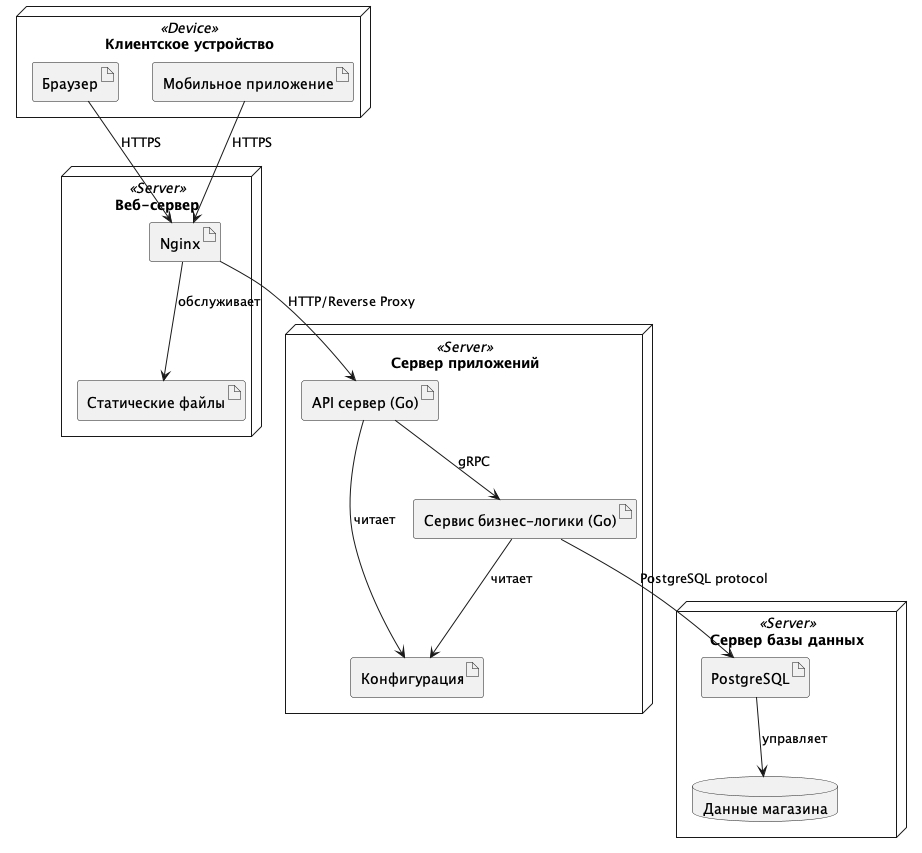

The diagram above was rendered by PlantUML. Its source (embedded in the PNG):
@startuml deployment_diagram

node "Клиентское устройство" <<Device>> {
    artifact "Браузер" as Browser
    artifact "Мобильное приложение" as MobileApp
}

node "Веб-сервер" <<Server>> {
    artifact "Nginx" as Nginx
    artifact "Статические файлы" as StaticFiles
    Nginx --> StaticFiles : обслуживает
}

node "Сервер приложений" <<Server>> {
    artifact "API сервер (Go)" as APIServer
    artifact "Сервис бизнес-логики (Go)" as BusinessService
    artifact "Конфигурация" as Config
    APIServer --> Config : читает
    BusinessService --> Config : читает
}

node "Сервер базы данных" <<Server>> {
    artifact "PostgreSQL" as PostgreSQL
    database "Данные магазина" as DBData
    PostgreSQL --> DBData : управляет
}

' Пути с протоколами
Browser --> Nginx : HTTPS
MobileApp --> Nginx : HTTPS

Nginx --> APIServer : HTTP/Reverse Proxy

APIServer --> BusinessService : gRPC
BusinessService --> PostgreSQL : PostgreSQL protocol

@enduml